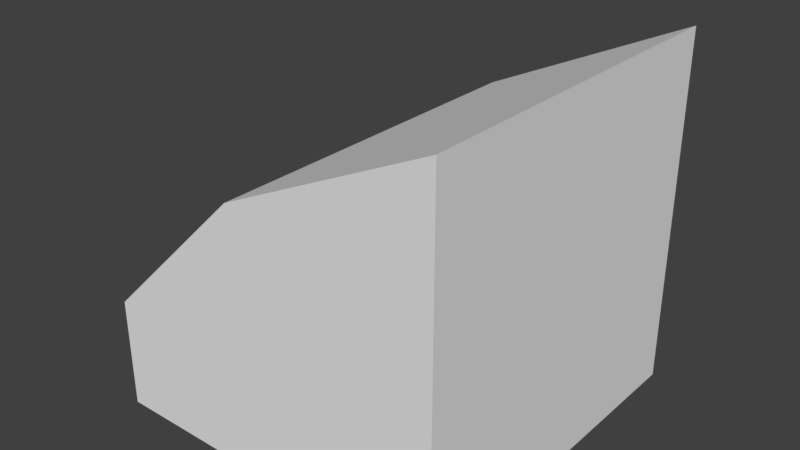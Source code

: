 # Source: Tile_Ground__EarthSideRoof.blend  (saved by Blender 2.78.0; exported with 4.5.12 LTS)
import bpy
from mathutils import Matrix  # noqa: F401  (used for matrix-valued properties, if any)

bpy.ops.wm.read_factory_settings(use_empty=True)
scene = bpy.context.scene
scene.name = 'Scene'

# ---- collections
col_collection_1 = bpy.data.collections.new('Collection 1'); scene.collection.children.link(col_collection_1)

# ---- world
world_world = bpy.data.worlds.new('World'); scene.world = world_world
world_world.color = (0.05088, 0.05088, 0.05088)
world_world.use_sun_shadow = False
world_world.sun_shadow_jitter_overblur = 0.0
world_world.cycles.sampling_method = 'MANUAL'

# ---- meshes
me_cube = bpy.data.meshes.new('Cube')
me_cube.from_pydata([(-1.0, -1.0, -1.0), (-1.0, -1.0, -0.3766), (-1.0, 1.0, -1.0), (-1.0, 1.0, -0.3766), (1.0, -1.0, -1.0), (1.0, -1.0, 1.0), (1.0, 1.0, -1.0), (1.0, 1.0, 1.0), (0.0, 1.0, -1.0), (-0.162, 1.0, 0.4476), (0.0, -1.0, -1.0), (-0.162, -1.0, 0.4476)], [], [(0, 1, 3, 2), (8, 9, 7, 6), (6, 7, 5, 4), (10, 11, 1, 0), (8, 6, 4, 10), (9, 3, 1, 11), (7, 9, 11, 5), (2, 8, 10, 0), (4, 5, 11, 10), (2, 3, 9, 8)])
_uv = me_cube.uv_layers.new(name='UVMap')
_uv.uv.foreach_set('vector', [0.4256, 0.9914, 0.4256, 0.9532, 0.548, 0.9532, 0.548, 0.9914, 0.1675, 0.1485, 0.1675, 0.3174, 0.2706, 0.3174, 0.2706, 0.1112, 0.5767, 0.8082, 0.5767, 0.9841, 0.4009, 0.9841, 0.4009, 0.8082, 0.1675, 0.1485, 0.1675, 0.3174, 0.0644, 0.3174, 0.1006, 0.1995, 0.1165, 0.621, 0.02342, 0.621, 0.02342, 0.4348, 0.1165, 0.4348, 0.548, 0.8813, 0.548, 0.9532, 0.4256, 0.9532, 0.4256, 0.8813, 0.548, 0.8026, 0.548, 0.8813, 0.4256, 0.8813, 0.4256, 0.8026, 0.2482, 0.621, 0.1165, 0.621, 0.1165, 0.4348, 0.2482, 0.4348, 0.2706, 0.1112, 0.2706, 0.3174, 0.1675, 0.3174, 0.1675, 0.1485, 0.1006, 0.1995, 0.0644, 0.3174, 0.1675, 0.3174, 0.1675, 0.1485])
me_cube.use_remesh_preserve_volume = False
me_cube.use_remesh_preserve_attributes = False
me_cube.use_mirror_vertex_groups = False
me_cube.use_paint_bone_selection = False
me_cube.use_paint_mask = True
me_cube.update()

# ---- objects
ob_tile_ground_border = bpy.data.objects.new('Tile_Ground_Border', me_cube)

# ---- transforms, parenting, visibility, modifiers, constraints
ob_tile_ground_border.location = (0.0, 0.0, 0.0)
ob_tile_ground_border.lineart.crease_threshold = 0.0

# ---- collection membership
col_collection_1.objects.link(ob_tile_ground_border)

# ---- scene / render settings (as saved in the file)
scene.frame_start = 1; scene.frame_end = 250; scene.frame_set(1)
scene.render.engine = 'BLENDER_EEVEE_NEXT'
scene.render.resolution_percentage = 50
scene.render.dither_intensity = 0.0
scene.cycles.use_denoising = False
scene.cycles.samples = 128
scene.cycles.sampling_pattern = 'TABULATED_SOBOL'
scene.cycles.light_sampling_threshold = 0.0
scene.cycles.use_adaptive_sampling = False
scene.cycles.use_light_tree = False
scene.cycles.blur_glossy = 0.0
scene.cycles.sample_clamp_indirect = 0.0
scene.view_settings.view_transform = 'Standard'
bpy.context.view_layer.update()

# ---- added for rendering (the .blend has no active camera and no usable light): camera, sun
cam_auto = bpy.data.cameras.new('AutoCamera')
cam_auto.lens = 50.0
cam_auto.sensor_width = 36.0
cam_auto.clip_end = 1000.0
ob_auto_camera = bpy.data.objects.new('AutoCamera', cam_auto)
scene.collection.objects.link(ob_auto_camera)
ob_auto_camera.location = (3.20507, -3.84609, 2.56406)
ob_auto_camera.rotation_euler = (1.09748, -7.21219e-08, 0.694738)
scene.camera = ob_auto_camera
light_auto_sun = bpy.data.lights.new('AutoSun', 'SUN')
light_auto_sun.energy = 3.0
light_auto_sun.angle = 0.0523599
ob_auto_sun = bpy.data.objects.new('AutoSun', light_auto_sun)
scene.collection.objects.link(ob_auto_sun)
ob_auto_sun.rotation_euler = (0.872665, 0.174533, 0.523599)
bpy.context.view_layer.update()
